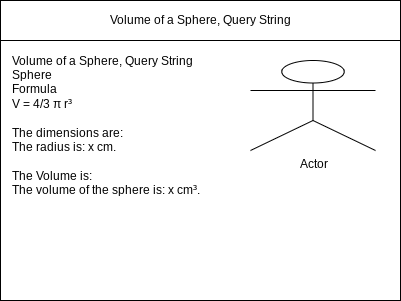

The diagram above was exported from draw.io. Its source (the exported page's mxGraphModel, read from the mxfile embedded in the PNG):
<mxGraphModel dx="550" dy="415" grid="1" gridSize="10" guides="1" tooltips="1" connect="1" arrows="1" fold="1" page="1" pageScale="1" pageWidth="850" pageHeight="1100" math="0" shadow="0">
  <root>
    <mxCell id="0" />
    <mxCell id="1" parent="0" />
    <mxCell id="2" value="" style="rounded=0;whiteSpace=wrap;html=1;" parent="1" vertex="1">
      <mxGeometry x="80" y="80" width="400" height="300" as="geometry" />
    </mxCell>
    <mxCell id="3" value="Volume of a Sphere, Query String" style="rounded=0;whiteSpace=wrap;html=1;" parent="1" vertex="1">
      <mxGeometry x="80" y="80" width="400" height="40" as="geometry" />
    </mxCell>
    <mxCell id="6" value="&lt;div&gt;Volume of a Sphere, Query String&lt;/div&gt;&lt;div&gt;Sphere&lt;/div&gt;&lt;div&gt;Formula&lt;/div&gt;&lt;div&gt;V = 4/3 π r³&lt;/div&gt;&lt;div&gt;&lt;br&gt;&lt;/div&gt;&lt;div&gt;The dimensions are:&lt;/div&gt;&lt;div&gt;The radius is: x cm.&lt;/div&gt;&lt;div&gt;&lt;br&gt;&lt;/div&gt;&lt;div&gt;The Volume is:&lt;/div&gt;&lt;div&gt;The volume of the sphere is: x cm³.&lt;/div&gt;" style="text;html=1;strokeColor=none;fillColor=none;align=left;verticalAlign=middle;whiteSpace=wrap;rounded=0;" vertex="1" parent="1">
      <mxGeometry x="90" y="190" width="210" height="30" as="geometry" />
    </mxCell>
    <mxCell id="7" value="Actor" style="shape=umlActor;verticalLabelPosition=bottom;verticalAlign=top;html=1;outlineConnect=0;" vertex="1" parent="1">
      <mxGeometry x="330" y="140" width="125" height="90" as="geometry" />
    </mxCell>
  </root>
</mxGraphModel>